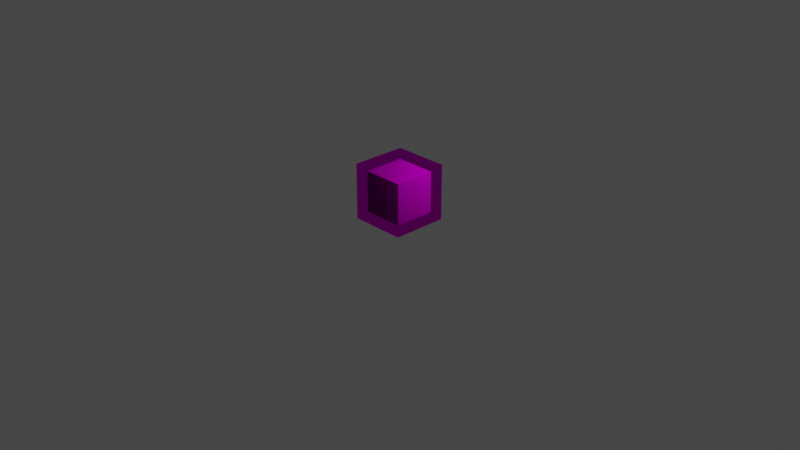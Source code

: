 # Source: EnemyGoo.blend  (saved by Blender 2.90.8; exported with 4.5.12 LTS)
import bpy
from mathutils import Matrix  # noqa: F401  (used for matrix-valued properties, if any)

bpy.ops.wm.read_factory_settings(use_empty=True)
scene = bpy.context.scene
scene.name = 'Scene'

# ---- collections
col_collection = bpy.data.collections.new('Collection'); scene.collection.children.link(col_collection)

# ---- images (referenced by path relative to the original .blend; pixels are not part of the script)
import os
ASSET_DIR = os.environ.get("B2B_ASSET_DIR", "")  # directory of the original .blend (textures are referenced by path, not embedded)
HERE = os.path.dirname(os.path.abspath(__file__))  # packed textures are extracted next to this script under _unpacked/

def load_image(name, relpath, width, height, colorspace="sRGB"):
    """Load a texture the original file referenced (path relative to the .blend, or extracted next to this script)."""
    p = next((c for c in (os.path.join(HERE, relpath), os.path.join(ASSET_DIR, relpath)) if relpath and os.path.exists(c)), "")
    if p:
        img = bpy.data.images.load(p, check_existing=True)
        img.name = name
    else:  # same state as the original file: an image datablock whose file is absent (Cycles renders it pink)
        img = bpy.data.images.new(name, width, height)
        img.source = "FILE"
        img.filepath = "//" + (relpath or name)
    img.colorspace_settings.name = colorspace
    return img
img_enemyhead = load_image('EnemyHead', 'EnemyHead.png', 1024, 1024, 'sRGB')
img_enemygoo_png = load_image('EnemyGoo.png', 'EnemyGoo.png', 1024, 1024, 'sRGB')

# ---- materials (node trees are filled in below, after node groups)
mat_enemyhead = bpy.data.materials.new('EnemyHead')
mat_enemyhead.alpha_threshold = 0.0
mat_enemyhead.use_transparent_shadow = False
mat_enemyhead.preview_render_type = 'CUBE'
mat_enemyhead.line_color = (0.0, 0.0, 0.0, 1.0)
mat_outergoo = bpy.data.materials.new('OuterGoo')
mat_outergoo.surface_render_method = 'BLENDED'
mat_outergoo.blend_method = 'BLEND'
mat_outergoo.preview_render_type = 'FLAT'

# ---- material node trees
mat_enemyhead.use_nodes = True; mat_enemyhead.node_tree.nodes.clear()
_N = mat_enemyhead.node_tree.nodes; _L = mat_enemyhead.node_tree.links
n0 = _N.new('ShaderNodeOutputMaterial'); n0.name = 'Material Output'; n0.location = (300, 300)
n1 = _N.new('ShaderNodeBsdfPrincipled'); n1.name = 'Principled BSDF'; n1.location = (10, 300)
n1.distribution = 'GGX'
n1.subsurface_method = 'BURLEY'
n1.inputs[2].default_value = 0.4
n1.inputs[3].default_value = 1.45
n1.inputs[27].default_value = (0.0, 0.0, 0.0, 1.0)
n1.inputs[28].default_value = 1.0
n2 = _N.new('ShaderNodeTexImage'); n2.name = 'Image Texture'; n2.location = (-280, 280)
n2.image = img_enemyhead
n2.extension = 'CLIP'
_L.new(n1.outputs[0], n0.inputs[0])
_L.new(n2.outputs[0], n1.inputs[0])
n0.is_active_output = True
mat_outergoo.use_nodes = True; mat_outergoo.node_tree.nodes.clear()
_N = mat_outergoo.node_tree.nodes; _L = mat_outergoo.node_tree.links
n0 = _N.new('ShaderNodeOutputMaterial'); n0.name = 'Material Output'; n0.location = (300, 300)
n0.target = 'CYCLES'
n1 = _N.new('ShaderNodeTexImage'); n1.name = 'Image Texture'; n1.location = (-280, 280)
n1.image = img_enemygoo_png
n2 = _N.new('ShaderNodeBsdfTransparent'); n2.name = 'Transparent BSDF'; n2.location = (10, 300)
n3 = _N.new('ShaderNodeOutputMaterial'); n3.name = 'Material Output.001'; n3.location = (0, 0)
n3.target = 'EEVEE'
n4 = _N.new('ShaderNodeMixShader'); n4.name = 'Mix Shader'; n4.location = (0, 0)
n4.label = 'Disable Shadow'
n4.hide = True
n5 = _N.new('ShaderNodeLightPath'); n5.name = 'Light Path'; n5.location = (0, 0)
n5.hide = True
n6 = _N.new('ShaderNodeBsdfTransparent'); n6.name = 'Transparent BSDF.001'; n6.location = (0, 0)
n6.hide = True
_L.new(n2.outputs[0], n0.inputs[0])
_L.new(n1.outputs[0], n2.inputs[0])
_L.new(n2.outputs[0], n4.inputs[1])
_L.new(n4.outputs[0], n3.inputs[0])
_L.new(n5.outputs[1], n4.inputs[0])
_L.new(n6.outputs[0], n4.inputs[2])
n0.is_active_output = True

# ---- world
world_world = bpy.data.worlds.new('World'); scene.world = world_world
world_world.use_nodes = True; world_world.node_tree.nodes.clear()
_N = world_world.node_tree.nodes; _L = world_world.node_tree.links
n0 = _N.new('ShaderNodeOutputWorld'); n0.name = 'World Output'; n0.location = (300, 300)
n1 = _N.new('ShaderNodeBackground'); n1.name = 'Background'; n1.location = (10, 300)
n1.inputs[0].default_value = (0.05088, 0.05088, 0.05088, 1.0)
_L.new(n1.outputs[0], n0.inputs[0])
n0.is_active_output = True
world_world.color = (0.05088, 0.05088, 0.05088)
world_world.use_sun_shadow = False
world_world.sun_shadow_jitter_overblur = 0.0

# ---- cameras
cam_camera = bpy.data.cameras.new('Camera')
cam_camera.clip_end = 100.0
cam_camera.ortho_scale = 7.314

# ---- lights
light_light = bpy.data.lights.new('Light', 'POINT')
light_light.transmission_factor = 0.0
light_light.energy = 1000.0
light_light.shadow_soft_size = 0.1
light_light.shadow_maximum_resolution = 0.006
light_light.use_absolute_resolution = True

# ---- meshes
me_cube = bpy.data.meshes.new('Cube')
me_cube.from_pydata([(1.0, 1.0, 1.0), (1.0, 1.0, -1.0), (1.0, -1.0, 1.0), (1.0, -1.0, -1.0), (-1.0, 1.0, 1.0), (-1.0, 1.0, -1.0), (-1.0, -1.0, 1.0), (-1.0, -1.0, -1.0), (-1.0, 0.5, -1.0), (-1.0, 0.0, -1.0), (-1.0, -0.5, -1.0), (0.5, 1.0, -1.0), (0.0, 1.0, -1.0), (-0.5, 1.0, -1.0), (1.0, 1.0, 0.5), (1.0, 1.0, 0.0), (1.0, 1.0, -0.5), (-1.0, -1.0, -0.5), (-1.0, -1.0, 0.0), (-1.0, -1.0, 0.5), (1.0, -1.0, 0.5), (1.0, -1.0, 0.0), (1.0, -1.0, -0.5), (-1.0, 1.0, 0.5), (-1.0, 1.0, 0.0), (-1.0, 1.0, -0.5), (0.5, -1.0, 1.0), (0.0, -1.0, 1.0), (-0.5, -1.0, 1.0), (1.0, 0.5, 1.0), (1.0, 0.0, 1.0), (1.0, -0.5, 1.0), (-0.5, -1.0, -1.0), (0.0, -1.0, -1.0), (0.5, -1.0, -1.0), (-1.0, -0.5, 1.0), (-1.0, 0.0, 1.0), (-1.0, 0.5, 1.0), (-0.5, 1.0, 1.0), (0.0, 1.0, 1.0), (0.5, 1.0, 1.0), (1.0, -0.5, -1.0), (1.0, 0.0, -1.0), (1.0, 0.5, -1.0), (0.5, 0.5, 1.0), (-2.98e-08, 0.5, 1.0), (-0.5, 0.5, 1.0), (0.5, 1.49e-08, 1.0), (-2.98e-08, 2.98e-08, 1.0), (-0.5, 2.98e-08, 1.0), (0.5, -0.5, 1.0), (0.0, -0.5, 1.0), (-0.5, -0.5, 1.0), (0.5, -1.0, -0.5), (0.5, -1.0, 2.98e-08), (0.5, -1.0, 0.5), (1.49e-08, -1.0, -0.5), (2.98e-08, -1.0, 2.98e-08), (2.98e-08, -1.0, 0.5), (-0.5, -1.0, -0.5), (-0.5, -1.0, 0.0), (-0.5, -1.0, 0.5), (-1.0, -0.5, -0.5), (-1.0, -0.5, 2.98e-08), (-1.0, -0.5, 0.5), (-1.0, -1.49e-08, -0.5), (-1.0, -2.98e-08, 2.98e-08), (-1.0, -2.98e-08, 0.5), (-1.0, 0.5, -0.5), (-1.0, 0.5, 0.0), (-1.0, 0.5, 0.5), (-0.5, 0.5, -1.0), (2.98e-08, 0.5, -1.0), (0.5, 0.5, -1.0), (-0.5, 1.49e-08, -1.0), (2.98e-08, 2.98e-08, -1.0), (0.5, 2.98e-08, -1.0), (-0.5, -0.5, -1.0), (0.0, -0.5, -1.0), (0.5, -0.5, -1.0), (1.0, 0.5, -0.5), (1.0, 0.5, 2.98e-08), (1.0, 0.5, 0.5), (1.0, 1.49e-08, -0.5), (1.0, 2.98e-08, 2.98e-08), (1.0, 2.98e-08, 0.5), (1.0, -0.5, -0.5), (1.0, -0.5, 0.0), (1.0, -0.5, 0.5), (-0.5, 1.0, -0.5), (-0.5, 1.0, 2.98e-08), (-0.5, 1.0, 0.5), (-1.49e-08, 1.0, -0.5), (-2.98e-08, 1.0, 2.98e-08), (-2.98e-08, 1.0, 0.5), (0.5, 1.0, -0.5), (0.5, 1.0, 0.0), (0.5, 1.0, 0.5), (0.7427, 0.7427, 0.7427), (0.7427, 0.7427, -0.7427), (0.7427, -0.7427, 0.7427), (0.7427, -0.7427, -0.7427), (-0.7427, 0.7427, 0.7427), (-0.7427, 0.7427, -0.7427), (-0.7427, -0.7427, 0.7427), (-0.7427, -0.7427, -0.7427), (-0.7427, 0.3713, -0.7427), (-0.7427, -2.191e-09, -0.7427), (-0.7427, -0.3713, -0.7427), (0.3713, 0.7427, -0.7427), (3.13e-10, 0.7427, -0.7427), (-0.3713, 0.7427, -0.7427), (0.7427, 0.7427, 0.3713), (0.7427, 0.7427, 2.191e-09), (0.7427, 0.7427, -0.3713), (-0.7427, -0.7427, -0.3713), (-0.7427, -0.7427, 2.191e-09), (-0.7427, -0.7427, 0.3713), (0.7427, -0.7427, 0.3713), (0.7427, -0.7427, 2.191e-09), (0.7427, -0.7427, -0.3713), (-0.7427, 0.7427, 0.3713), (-0.7427, 0.7427, 2.191e-09), (-0.7427, 0.7427, -0.3713), (0.3713, -0.7427, 0.7427), (3.13e-10, -0.7427, 0.7427), (-0.3713, -0.7427, 0.7427), (0.7427, 0.3713, 0.7427), (0.7427, -2.191e-09, 0.7427), (0.7427, -0.3713, 0.7427), (-0.3713, -0.7427, -0.7427), (3.13e-10, -0.7427, -0.7427), (0.3713, -0.7427, -0.7427), (-0.7427, -0.3713, 0.7427), (-0.7427, -2.191e-09, 0.7427), (-0.7427, 0.3713, 0.7427), (-0.3713, 0.7427, 0.7427), (3.13e-10, 0.7427, 0.7427), (0.3713, 0.7427, 0.7427), (0.7427, -0.3713, -0.7427), (0.7427, -2.191e-09, -0.7427), (0.7427, 0.3713, -0.7427), (0.3713, 0.3713, 0.7427), (-2.182e-08, 0.3713, 0.7427), (-0.3713, 0.3713, 0.7427), (0.3713, 8.876e-09, 0.7427), (-2.182e-08, 1.994e-08, 0.7427), (-0.3713, 1.994e-08, 0.7427), (0.3713, -0.3713, 0.7427), (3.13e-10, -0.3713, 0.7427), (-0.3713, -0.3713, 0.7427), (0.3713, -0.7427, -0.3713), (0.3713, -0.7427, 2.433e-08), (0.3713, -0.7427, 0.3713), (1.138e-08, -0.7427, -0.3713), (2.245e-08, -0.7427, 2.433e-08), (2.245e-08, -0.7427, 0.3713), (-0.3713, -0.7427, -0.3713), (-0.3713, -0.7427, 2.191e-09), (-0.3713, -0.7427, 0.3713), (-0.7427, -0.3713, -0.3713), (-0.7427, -0.3713, 2.433e-08), (-0.7427, -0.3713, 0.3713), (-0.7427, -1.326e-08, -0.3713), (-0.7427, -2.433e-08, 2.433e-08), (-0.7427, -2.433e-08, 0.3713), (-0.7427, 0.3713, -0.3713), (-0.7427, 0.3713, 2.191e-09), (-0.7427, 0.3713, 0.3713), (-0.3713, 0.3713, -0.7427), (2.245e-08, 0.3713, -0.7427), (0.3713, 0.3713, -0.7427), (-0.3713, 8.876e-09, -0.7427), (2.245e-08, 1.994e-08, -0.7427), (0.3713, 1.994e-08, -0.7427), (-0.3713, -0.3713, -0.7427), (3.13e-10, -0.3713, -0.7427), (0.3713, -0.3713, -0.7427), (0.7427, 0.3713, -0.3713), (0.7427, 0.3713, 2.433e-08), (0.7427, 0.3713, 0.3713), (0.7427, 8.876e-09, -0.3713), (0.7427, 1.994e-08, 2.433e-08), (0.7427, 1.994e-08, 0.3713), (0.7427, -0.3713, -0.3713), (0.7427, -0.3713, 2.191e-09), (0.7427, -0.3713, 0.3713), (-0.3713, 0.7427, -0.3713), (-0.3713, 0.7427, 2.433e-08), (-0.3713, 0.7427, 0.3713), (-1.075e-08, 0.7427, -0.3713), (-2.182e-08, 0.7427, 2.433e-08), (-2.182e-08, 0.7427, 0.3713), (0.3713, 0.7427, -0.3713), (0.3713, 0.7427, 2.191e-09), (0.3713, 0.7427, 0.3713)], [], [(44, 45, 48, 47), (45, 46, 49, 48), (47, 48, 51, 50), (48, 49, 52, 51), (0, 40, 44, 29), (40, 39, 45, 44), (39, 38, 46, 45), (38, 4, 37, 46), (46, 37, 36, 49), (49, 36, 35, 52), (52, 35, 6, 28), (51, 52, 28, 27), (50, 51, 27, 26), (31, 50, 26, 2), (30, 47, 50, 31), (29, 44, 47, 30), (53, 54, 57, 56), (54, 55, 58, 57), (56, 57, 60, 59), (57, 58, 61, 60), (3, 22, 53, 34), (22, 21, 54, 53), (21, 20, 55, 54), (20, 2, 26, 55), (55, 26, 27, 58), (58, 27, 28, 61), (61, 28, 6, 19), (60, 61, 19, 18), (59, 60, 18, 17), (32, 59, 17, 7), (33, 56, 59, 32), (34, 53, 56, 33), (62, 63, 66, 65), (63, 64, 67, 66), (65, 66, 69, 68), (66, 67, 70, 69), (7, 17, 62, 10), (17, 18, 63, 62), (18, 19, 64, 63), (19, 6, 35, 64), (64, 35, 36, 67), (67, 36, 37, 70), (70, 37, 4, 23), (69, 70, 23, 24), (68, 69, 24, 25), (8, 68, 25, 5), (9, 65, 68, 8), (10, 62, 65, 9), (71, 72, 75, 74), (72, 73, 76, 75), (74, 75, 78, 77), (75, 76, 79, 78), (5, 13, 71, 8), (13, 12, 72, 71), (12, 11, 73, 72), (11, 1, 43, 73), (73, 43, 42, 76), (76, 42, 41, 79), (79, 41, 3, 34), (78, 79, 34, 33), (77, 78, 33, 32), (10, 77, 32, 7), (9, 74, 77, 10), (8, 71, 74, 9), (80, 81, 84, 83), (81, 82, 85, 84), (83, 84, 87, 86), (84, 85, 88, 87), (1, 16, 80, 43), (16, 15, 81, 80), (15, 14, 82, 81), (14, 0, 29, 82), (82, 29, 30, 85), (85, 30, 31, 88), (88, 31, 2, 20), (87, 88, 20, 21), (86, 87, 21, 22), (41, 86, 22, 3), (42, 83, 86, 41), (43, 80, 83, 42), (89, 90, 93, 92), (90, 91, 94, 93), (92, 93, 96, 95), (93, 94, 97, 96), (5, 25, 89, 13), (25, 24, 90, 89), (24, 23, 91, 90), (23, 4, 38, 91), (91, 38, 39, 94), (94, 39, 40, 97), (97, 40, 0, 14), (96, 97, 14, 15), (95, 96, 15, 16), (11, 95, 16, 1), (12, 92, 95, 11), (13, 89, 92, 12), (142, 143, 146, 145), (143, 144, 147, 146), (145, 146, 149, 148), (146, 147, 150, 149), (98, 138, 142, 127), (138, 137, 143, 142), (137, 136, 144, 143), (136, 102, 135, 144), (144, 135, 134, 147), (147, 134, 133, 150), (150, 133, 104, 126), (149, 150, 126, 125), (148, 149, 125, 124), (129, 148, 124, 100), (128, 145, 148, 129), (127, 142, 145, 128), (151, 152, 155, 154), (152, 153, 156, 155), (154, 155, 158, 157), (155, 156, 159, 158), (101, 120, 151, 132), (120, 119, 152, 151), (119, 118, 153, 152), (118, 100, 124, 153), (153, 124, 125, 156), (156, 125, 126, 159), (159, 126, 104, 117), (158, 159, 117, 116), (157, 158, 116, 115), (130, 157, 115, 105), (131, 154, 157, 130), (132, 151, 154, 131), (160, 161, 164, 163), (161, 162, 165, 164), (163, 164, 167, 166), (164, 165, 168, 167), (105, 115, 160, 108), (115, 116, 161, 160), (116, 117, 162, 161), (117, 104, 133, 162), (162, 133, 134, 165), (165, 134, 135, 168), (168, 135, 102, 121), (167, 168, 121, 122), (166, 167, 122, 123), (106, 166, 123, 103), (107, 163, 166, 106), (108, 160, 163, 107), (169, 170, 173, 172), (170, 171, 174, 173), (172, 173, 176, 175), (173, 174, 177, 176), (103, 111, 169, 106), (111, 110, 170, 169), (110, 109, 171, 170), (109, 99, 141, 171), (171, 141, 140, 174), (174, 140, 139, 177), (177, 139, 101, 132), (176, 177, 132, 131), (175, 176, 131, 130), (108, 175, 130, 105), (107, 172, 175, 108), (106, 169, 172, 107), (178, 179, 182, 181), (179, 180, 183, 182), (181, 182, 185, 184), (182, 183, 186, 185), (99, 114, 178, 141), (114, 113, 179, 178), (113, 112, 180, 179), (112, 98, 127, 180), (180, 127, 128, 183), (183, 128, 129, 186), (186, 129, 100, 118), (185, 186, 118, 119), (184, 185, 119, 120), (139, 184, 120, 101), (140, 181, 184, 139), (141, 178, 181, 140), (187, 188, 191, 190), (188, 189, 192, 191), (190, 191, 194, 193), (191, 192, 195, 194), (103, 123, 187, 111), (123, 122, 188, 187), (122, 121, 189, 188), (121, 102, 136, 189), (189, 136, 137, 192), (192, 137, 138, 195), (195, 138, 98, 112), (194, 195, 112, 113), (193, 194, 113, 114), (109, 193, 114, 99), (110, 190, 193, 109), (111, 187, 190, 110)])
me_cube.polygons.foreach_set('material_index', [1, 1, 1, 1, 1, 1, 1, 1, 1, 1, 1, 1, 1, 1, 1, 1, 1, 1, 1, 1, 1, 1, 1, 1, 1, 1, 1, 1, 1, 1, 1, 1, 1, 1, 1, 1, 1, 1, 1, 1, 1, 1, 1, 1, 1, 1, 1, 1, 1, 1, 1, 1, 1, 1, 1, 1, 1, 1, 1, 1, 1, 1, 1, 1, 1, 1, 1, 1, 1, 1, 1, 1, 1, 1, 1, 1, 1, 1, 1, 1, 1, 1, 1, 1, 1, 1, 1, 1, 1, 1, 1, 1, 1, 1, 1, 1, 0, 0, 0, 0, 0, 0, 0, 0, 0, 0, 0, 0, 0, 0, 0, 0, 0, 0, 0, 0, 0, 0, 0, 0, 0, 0, 0, 0, 0, 0, 0, 0, 0, 0, 0, 0, 0, 0, 0, 0, 0, 0, 0, 0, 0, 0, 0, 0, 0, 0, 0, 0, 0, 0, 0, 0, 0, 0, 0, 0, 0, 0, 0, 0, 0, 0, 0, 0, 0, 0, 0, 0, 0, 0, 0, 0, 0, 0, 0, 0, 0, 0, 0, 0, 0, 0, 0, 0, 0, 0, 0, 0, 0, 0, 0, 0])
_uv = me_cube.uv_layers.new(name='UVMap')
_uv.uv.foreach_set('vector', [0.6875, 0.5625, 0.75, 0.5625, 0.75, 0.625, 0.6875, 0.625, 0.75, 0.5625, 0.8125, 0.5625, 0.8125, 0.625, 0.75, 0.625, 0.6875, 0.625, 0.75, 0.625, 0.75, 0.6875, 0.6875, 0.6875, 0.75, 0.625, 0.8125, 0.625, 0.8125, 0.6875, 0.75, 0.6875, 0.625, 0.5, 0.6875, 0.5, 0.6875, 0.5625, 0.625, 0.5625, 0.6875, 0.5, 0.75, 0.5, 0.75, 0.5625, 0.6875, 0.5625, 0.75, 0.5, 0.8125, 0.5, 0.8125, 0.5625, 0.75, 0.5625, 0.8125, 0.5, 0.875, 0.5, 0.875, 0.5625, 0.8125, 0.5625, 0.8125, 0.5625, 0.875, 0.5625, 0.875, 0.625, 0.8125, 0.625, 0.8125, 0.625, 0.875, 0.625, 0.875, 0.6875, 0.8125, 0.6875, 0.8125, 0.6875, 0.875, 0.6875, 0.875, 0.75, 0.8125, 0.75, 0.75, 0.6875, 0.8125, 0.6875, 0.8125, 0.75, 0.75, 0.75, 0.6875, 0.6875, 0.75, 0.6875, 0.75, 0.75, 0.6875, 0.75, 0.625, 0.6875, 0.6875, 0.6875, 0.6875, 0.75, 0.625, 0.75, 0.625, 0.625, 0.6875, 0.625, 0.6875, 0.6875, 0.625, 0.6875, 0.625, 0.5625, 0.6875, 0.5625, 0.6875, 0.625, 0.625, 0.625, 0.4375, 0.8125, 0.5, 0.8125, 0.5, 0.875, 0.4375, 0.875, 0.5, 0.8125, 0.5625, 0.8125, 0.5625, 0.875, 0.5, 0.875, 0.4375, 0.875, 0.5, 0.875, 0.5, 0.9375, 0.4375, 0.9375, 0.5, 0.875, 0.5625, 0.875, 0.5625, 0.9375, 0.5, 0.9375, 0.375, 0.75, 0.4375, 0.75, 0.4375, 0.8125, 0.375, 0.8125, 0.4375, 0.75, 0.5, 0.75, 0.5, 0.8125, 0.4375, 0.8125, 0.5, 0.75, 0.5625, 0.75, 0.5625, 0.8125, 0.5, 0.8125, 0.5625, 0.75, 0.625, 0.75, 0.625, 0.8125, 0.5625, 0.8125, 0.5625, 0.8125, 0.625, 0.8125, 0.625, 0.875, 0.5625, 0.875, 0.5625, 0.875, 0.625, 0.875, 0.625, 0.9375, 0.5625, 0.9375, 0.5625, 0.9375, 0.625, 0.9375, 0.625, 1.0, 0.5625, 1.0, 0.5, 0.9375, 0.5625, 0.9375, 0.5625, 1.0, 0.5, 1.0, 0.4375, 0.9375, 0.5, 0.9375, 0.5, 1.0, 0.4375, 1.0, 0.375, 0.9375, 0.4375, 0.9375, 0.4375, 1.0, 0.375, 1.0, 0.375, 0.875, 0.4375, 0.875, 0.4375, 0.9375, 0.375, 0.9375, 0.375, 0.8125, 0.4375, 0.8125, 0.4375, 0.875, 0.375, 0.875, 0.4375, 0.0625, 0.5, 0.0625, 0.5, 0.125, 0.4375, 0.125, 0.5, 0.0625, 0.5625, 0.0625, 0.5625, 0.125, 0.5, 0.125, 0.4375, 0.125, 0.5, 0.125, 0.5, 0.1875, 0.4375, 0.1875, 0.5, 0.125, 0.5625, 0.125, 0.5625, 0.1875, 0.5, 0.1875, 0.375, 0.0, 0.4375, 0.0, 0.4375, 0.0625, 0.375, 0.0625, 0.4375, 0.0, 0.5, 0.0, 0.5, 0.0625, 0.4375, 0.0625, 0.5, 0.0, 0.5625, 0.0, 0.5625, 0.0625, 0.5, 0.0625, 0.5625, 0.0, 0.625, 0.0, 0.625, 0.0625, 0.5625, 0.0625, 0.5625, 0.0625, 0.625, 0.0625, 0.625, 0.125, 0.5625, 0.125, 0.5625, 0.125, 0.625, 0.125, 0.625, 0.1875, 0.5625, 0.1875, 0.5625, 0.1875, 0.625, 0.1875, 0.625, 0.25, 0.5625, 0.25, 0.5, 0.1875, 0.5625, 0.1875, 0.5625, 0.25, 0.5, 0.25, 0.4375, 0.1875, 0.5, 0.1875, 0.5, 0.25, 0.4375, 0.25, 0.375, 0.1875, 0.4375, 0.1875, 0.4375, 0.25, 0.375, 0.25, 0.375, 0.125, 0.4375, 0.125, 0.4375, 0.1875, 0.375, 0.1875, 0.375, 0.0625, 0.4375, 0.0625, 0.4375, 0.125, 0.375, 0.125, 0.1875, 0.5625, 0.25, 0.5625, 0.25, 0.625, 0.1875, 0.625, 0.25, 0.5625, 0.3125, 0.5625, 0.3125, 0.625, 0.25, 0.625, 0.1875, 0.625, 0.25, 0.625, 0.25, 0.6875, 0.1875, 0.6875, 0.25, 0.625, 0.3125, 0.625, 0.3125, 0.6875, 0.25, 0.6875, 0.125, 0.5, 0.1875, 0.5, 0.1875, 0.5625, 0.125, 0.5625, 0.1875, 0.5, 0.25, 0.5, 0.25, 0.5625, 0.1875, 0.5625, 0.25, 0.5, 0.3125, 0.5, 0.3125, 0.5625, 0.25, 0.5625, 0.3125, 0.5, 0.375, 0.5, 0.375, 0.5625, 0.3125, 0.5625, 0.3125, 0.5625, 0.375, 0.5625, 0.375, 0.625, 0.3125, 0.625, 0.3125, 0.625, 0.375, 0.625, 0.375, 0.6875, 0.3125, 0.6875, 0.3125, 0.6875, 0.375, 0.6875, 0.375, 0.75, 0.3125, 0.75, 0.25, 0.6875, 0.3125, 0.6875, 0.3125, 0.75, 0.25, 0.75, 0.1875, 0.6875, 0.25, 0.6875, 0.25, 0.75, 0.1875, 0.75, 0.125, 0.6875, 0.1875, 0.6875, 0.1875, 0.75, 0.125, 0.75, 0.125, 0.625, 0.1875, 0.625, 0.1875, 0.6875, 0.125, 0.6875, 0.125, 0.5625, 0.1875, 0.5625, 0.1875, 0.625, 0.125, 0.625, 0.4375, 0.5625, 0.5, 0.5625, 0.5, 0.625, 0.4375, 0.625, 0.5, 0.5625, 0.5625, 0.5625, 0.5625, 0.625, 0.5, 0.625, 0.4375, 0.625, 0.5, 0.625, 0.5, 0.6875, 0.4375, 0.6875, 0.5, 0.625, 0.5625, 0.625, 0.5625, 0.6875, 0.5, 0.6875, 0.375, 0.5, 0.4375, 0.5, 0.4375, 0.5625, 0.375, 0.5625, 0.4375, 0.5, 0.5, 0.5, 0.5, 0.5625, 0.4375, 0.5625, 0.5, 0.5, 0.5625, 0.5, 0.5625, 0.5625, 0.5, 0.5625, 0.5625, 0.5, 0.625, 0.5, 0.625, 0.5625, 0.5625, 0.5625, 0.5625, 0.5625, 0.625, 0.5625, 0.625, 0.625, 0.5625, 0.625, 0.5625, 0.625, 0.625, 0.625, 0.625, 0.6875, 0.5625, 0.6875, 0.5625, 0.6875, 0.625, 0.6875, 0.625, 0.75, 0.5625, 0.75, 0.5, 0.6875, 0.5625, 0.6875, 0.5625, 0.75, 0.5, 0.75, 0.4375, 0.6875, 0.5, 0.6875, 0.5, 0.75, 0.4375, 0.75, 0.375, 0.6875, 0.4375, 0.6875, 0.4375, 0.75, 0.375, 0.75, 0.375, 0.625, 0.4375, 0.625, 0.4375, 0.6875, 0.375, 0.6875, 0.375, 0.5625, 0.4375, 0.5625, 0.4375, 0.625, 0.375, 0.625, 0.4375, 0.3125, 0.5, 0.3125, 0.5, 0.375, 0.4375, 0.375, 0.5, 0.3125, 0.5625, 0.3125, 0.5625, 0.375, 0.5, 0.375, 0.4375, 0.375, 0.5, 0.375, 0.5, 0.4375, 0.4375, 0.4375, 0.5, 0.375, 0.5625, 0.375, 0.5625, 0.4375, 0.5, 0.4375, 0.375, 0.25, 0.4375, 0.25, 0.4375, 0.3125, 0.375, 0.3125, 0.4375, 0.25, 0.5, 0.25, 0.5, 0.3125, 0.4375, 0.3125, 0.5, 0.25, 0.5625, 0.25, 0.5625, 0.3125, 0.5, 0.3125, 0.5625, 0.25, 0.625, 0.25, 0.625, 0.3125, 0.5625, 0.3125, 0.5625, 0.3125, 0.625, 0.3125, 0.625, 0.375, 0.5625, 0.375, 0.5625, 0.375, 0.625, 0.375, 0.625, 0.4375, 0.5625, 0.4375, 0.5625, 0.4375, 0.625, 0.4375, 0.625, 0.5, 0.5625, 0.5, 0.5, 0.4375, 0.5625, 0.4375, 0.5625, 0.5, 0.5, 0.5, 0.4375, 0.4375, 0.5, 0.4375, 0.5, 0.5, 0.4375, 0.5, 0.375, 0.4375, 0.4375, 0.4375, 0.4375, 0.5, 0.375, 0.5, 0.375, 0.375, 0.4375, 0.375, 0.4375, 0.4375, 0.375, 0.4375, 0.375, 0.3125, 0.4375, 0.3125, 0.4375, 0.375, 0.375, 0.375, 0.4375, 0.5625, 0.4375, 0.625, 0.375, 0.625, 0.375, 0.5625, 0.4375, 0.625, 0.4375, 0.6875, 0.375, 0.6875, 0.375, 0.625, 0.375, 0.5625, 0.375, 0.625, 0.3125, 0.625, 0.3125, 0.5625, 0.375, 0.625, 0.375, 0.6875, 0.3125, 0.6875, 0.3125, 0.625, 0.5, 0.5, 0.5, 0.5625, 0.4375, 0.5625, 0.4375, 0.5, 0.5, 0.5625, 0.5, 0.625, 0.4375, 0.625, 0.4375, 0.5625, 0.5, 0.625, 0.5, 0.6875, 0.4375, 0.6875, 0.4375, 0.625, 0.5, 0.6875, 0.5, 0.75, 0.4375, 0.75, 0.4375, 0.6875, 0.4375, 0.6875, 0.4375, 0.75, 0.375, 0.75, 0.375, 0.6875, 0.375, 0.6875, 0.375, 0.75, 0.3125, 0.75, 0.3125, 0.6875, 0.3125, 0.6875, 0.3125, 0.75, 0.25, 0.75, 0.25, 0.6875, 0.3125, 0.625, 0.3125, 0.6875, 0.25, 0.6875, 0.25, 0.625, 0.3125, 0.5625, 0.3125, 0.625, 0.25, 0.625, 0.25, 0.5625, 0.3125, 0.5, 0.3125, 0.5625, 0.25, 0.5625, 0.25, 0.5, 0.375, 0.5, 0.375, 0.5625, 0.3125, 0.5625, 0.3125, 0.5, 0.4375, 0.5, 0.4375, 0.5625, 0.375, 0.5625, 0.375, 0.5, 0.1876, 0.3125, 0.1876, 0.375, 0.1251, 0.375, 0.1251, 0.3125, 0.1876, 0.375, 0.1876, 0.4375, 0.1251, 0.4375, 0.1251, 0.375, 0.1251, 0.3125, 0.1251, 0.375, 0.06258, 0.375, 0.06258, 0.3125, 0.1251, 0.375, 0.1251, 0.4375, 0.06258, 0.4375, 0.06258, 0.375, 0.25, 0.25, 0.25, 0.3125, 0.1876, 0.3125, 0.1876, 0.25, 0.25, 0.3125, 0.25, 0.375, 0.1876, 0.375, 0.1876, 0.3125, 0.25, 0.375, 0.25, 0.4375, 0.1876, 0.4375, 0.1876, 0.375, 0.25, 0.4375, 0.25, 0.5, 0.1876, 0.5, 0.1876, 0.4375, 0.1876, 0.4375, 0.1876, 0.5, 0.1251, 0.5, 0.1251, 0.4375, 0.1251, 0.4375, 0.1251, 0.5, 0.06258, 0.5, 0.06258, 0.4375, 0.06258, 0.4375, 0.06258, 0.5, 8.659e-05, 0.5, 8.659e-05, 0.4375, 0.06258, 0.375, 0.06258, 0.4375, 8.659e-05, 0.4375, 8.659e-05, 0.375, 0.06258, 0.3125, 0.06258, 0.375, 8.659e-05, 0.375, 8.659e-05, 0.3125, 0.06258, 0.25, 0.06258, 0.3125, 8.659e-05, 0.3125, 8.659e-05, 0.25, 0.1251, 0.25, 0.1251, 0.3125, 0.06258, 0.3125, 0.06258, 0.25, 0.1876, 0.25, 0.1876, 0.3125, 0.1251, 0.3125, 0.1251, 0.25, 0.9374, 0.3125, 0.9374, 0.375, 0.8749, 0.375, 0.8749, 0.3125, 0.9374, 0.375, 0.9374, 0.4375, 0.8749, 0.4375, 0.8749, 0.375, 0.8749, 0.3125, 0.8749, 0.375, 0.8124, 0.375, 0.8124, 0.3125, 0.8749, 0.375, 0.8749, 0.4375, 0.8124, 0.4375, 0.8124, 0.375, 0.9999, 0.25, 0.9999, 0.3125, 0.9374, 0.3125, 0.9374, 0.25, 0.9999, 0.3125, 0.9999, 0.375, 0.9374, 0.375, 0.9374, 0.3125, 0.9999, 0.375, 0.9999, 0.4375, 0.9374, 0.4375, 0.9374, 0.375, 0.9999, 0.4375, 0.9999, 0.5, 0.9374, 0.5, 0.9374, 0.4375, 0.9374, 0.4375, 0.9374, 0.5, 0.8749, 0.5, 0.8749, 0.4375, 0.8749, 0.4375, 0.8749, 0.5, 0.8124, 0.5, 0.8124, 0.4375, 0.8124, 0.4375, 0.8124, 0.5, 0.75, 0.5, 0.75, 0.4375, 0.8124, 0.375, 0.8124, 0.4375, 0.75, 0.4375, 0.75, 0.375, 0.8124, 0.3125, 0.8124, 0.375, 0.75, 0.375, 0.75, 0.3125, 0.8124, 0.25, 0.8124, 0.3125, 0.75, 0.3125, 0.75, 0.25, 0.8749, 0.25, 0.8749, 0.3125, 0.8124, 0.3125, 0.8124, 0.25, 0.9374, 0.25, 0.9374, 0.3125, 0.8749, 0.3125, 0.8749, 0.25, 0.4375, 0.06258, 0.4375, 0.1251, 0.375, 0.1251, 0.375, 0.06258, 0.4375, 0.1251, 0.4375, 0.1876, 0.375, 0.1876, 0.375, 0.1251, 0.375, 0.06258, 0.375, 0.1251, 0.3125, 0.1251, 0.3125, 0.06258, 0.375, 0.1251, 0.375, 0.1876, 0.3125, 0.1876, 0.3125, 0.1251, 0.5, 8.659e-05, 0.5, 0.06258, 0.4375, 0.06258, 0.4375, 8.659e-05, 0.5, 0.06258, 0.5, 0.1251, 0.4375, 0.1251, 0.4375, 0.06258, 0.5, 0.1251, 0.5, 0.1876, 0.4375, 0.1876, 0.4375, 0.1251, 0.5, 0.1876, 0.5, 0.25, 0.4375, 0.25, 0.4375, 0.1876, 0.4375, 0.1876, 0.4375, 0.25, 0.375, 0.25, 0.375, 0.1876, 0.375, 0.1876, 0.375, 0.25, 0.3125, 0.25, 0.3125, 0.1876, 0.3125, 0.1876, 0.3125, 0.25, 0.25, 0.25, 0.25, 0.1876, 0.3125, 0.1251, 0.3125, 0.1876, 0.25, 0.1876, 0.25, 0.1251, 0.3125, 0.06258, 0.3125, 0.1251, 0.25, 0.1251, 0.25, 0.06258, 0.3125, 8.659e-05, 0.3125, 0.06258, 0.25, 0.06258, 0.25, 8.659e-05, 0.375, 8.659e-05, 0.375, 0.06258, 0.3125, 0.06258, 0.3125, 8.659e-05, 0.4375, 8.659e-05, 0.4375, 0.06258, 0.375, 0.06258, 0.375, 8.659e-05, 0.4375, 0.3125, 0.4375, 0.375, 0.375, 0.375, 0.375, 0.3125, 0.4375, 0.375, 0.4375, 0.4375, 0.375, 0.4375, 0.375, 0.375, 0.375, 0.3125, 0.375, 0.375, 0.3125, 0.375, 0.3125, 0.3125, 0.375, 0.375, 0.375, 0.4375, 0.3125, 0.4375, 0.3125, 0.375, 0.5, 0.25, 0.5, 0.3125, 0.4375, 0.3125, 0.4375, 0.25, 0.5, 0.3125, 0.5, 0.375, 0.4375, 0.375, 0.4375, 0.3125, 0.5, 0.375, 0.5, 0.4375, 0.4375, 0.4375, 0.4375, 0.375, 0.5, 0.4375, 0.5, 0.5, 0.4375, 0.5, 0.4375, 0.4375, 0.4375, 0.4375, 0.4375, 0.5, 0.375, 0.5, 0.375, 0.4375, 0.375, 0.4375, 0.375, 0.5, 0.3125, 0.5, 0.3125, 0.4375, 0.3125, 0.4375, 0.3125, 0.5, 0.25, 0.5, 0.25, 0.4375, 0.3125, 0.375, 0.3125, 0.4375, 0.25, 0.4375, 0.25, 0.375, 0.3125, 0.3125, 0.3125, 0.375, 0.25, 0.375, 0.25, 0.3125, 0.3125, 0.25, 0.3125, 0.3125, 0.25, 0.3125, 0.25, 0.25, 0.375, 0.25, 0.375, 0.3125, 0.3125, 0.3125, 0.3125, 0.25, 0.4375, 0.25, 0.4375, 0.3125, 0.375, 0.3125, 0.375, 0.25, 0.6875, 0.3125, 0.6875, 0.375, 0.625, 0.375, 0.625, 0.3125, 0.6875, 0.375, 0.6875, 0.4375, 0.625, 0.4375, 0.625, 0.375, 0.625, 0.3125, 0.625, 0.375, 0.5625, 0.375, 0.5625, 0.3125, 0.625, 0.375, 0.625, 0.4375, 0.5625, 0.4375, 0.5625, 0.375, 0.75, 0.25, 0.75, 0.3125, 0.6875, 0.3125, 0.6875, 0.25, 0.75, 0.3125, 0.75, 0.375, 0.6875, 0.375, 0.6875, 0.3125, 0.75, 0.375, 0.75, 0.4375, 0.6875, 0.4375, 0.6875, 0.375, 0.75, 0.4375, 0.75, 0.5, 0.6875, 0.5, 0.6875, 0.4375, 0.6875, 0.4375, 0.6875, 0.5, 0.625, 0.5, 0.625, 0.4375, 0.625, 0.4375, 0.625, 0.5, 0.5625, 0.5, 0.5625, 0.4375, 0.5625, 0.4375, 0.5625, 0.5, 0.5, 0.5, 0.5, 0.4375, 0.5625, 0.375, 0.5625, 0.4375, 0.5, 0.4375, 0.5, 0.375, 0.5625, 0.3125, 0.5625, 0.375, 0.5, 0.375, 0.5, 0.3125, 0.5625, 0.25, 0.5625, 0.3125, 0.5, 0.3125, 0.5, 0.25, 0.625, 0.25, 0.625, 0.3125, 0.5625, 0.3125, 0.5625, 0.25, 0.6875, 0.25, 0.6875, 0.3125, 0.625, 0.3125, 0.625, 0.25])
me_cube.materials.append(mat_enemyhead)
me_cube.materials.append(mat_outergoo)
me_cube.use_remesh_preserve_volume = False
me_cube.use_remesh_preserve_attributes = False
me_cube.use_mirror_vertex_groups = False
me_cube.update()

# ---- objects
ob_enemycube = bpy.data.objects.new('EnemyCube', me_cube)
ob_light = bpy.data.objects.new('Light', light_light)
ob_camera = bpy.data.objects.new('Camera', cam_camera)

# ---- transforms, parenting, visibility, modifiers, constraints
ob_enemycube.location = (0.0, 0.0, 0.3)
ob_enemycube.scale = (0.3, 0.3, 0.3)
ob_enemycube.lock_rotations_4d = False
ob_enemycube.empty_display_type = 'ARROWS'
ob_enemycube.lineart.crease_threshold = 0.0
ob_light.location = (4.076, 1.005, 5.904)
ob_light.rotation_euler = (0.6503, 0.05522, 1.866)
ob_light.lock_rotations_4d = False
ob_light.empty_display_type = 'ARROWS'
ob_light.color = (0.0, 0.0, 0.0, 0.0)
ob_light.lineart.crease_threshold = 0.0
ob_camera.location = (7.359, -6.926, 4.958)
ob_camera.rotation_euler = (1.109, 0.0, 0.8149)
ob_camera.lock_rotations_4d = False
ob_camera.empty_display_type = 'ARROWS'
ob_camera.color = (0.0, 0.0, 0.0, 0.0)
ob_camera.display_type = 'WIRE'
ob_camera.lineart.crease_threshold = 0.0

# ---- collection membership
col_collection.objects.link(ob_enemycube)
col_collection.objects.link(ob_light)
col_collection.objects.link(ob_camera)

# ---- scene / render settings (as saved in the file)
scene.camera = ob_camera
scene.frame_start = 1; scene.frame_end = 250; scene.frame_set(1)
scene.render.engine = 'BLENDER_EEVEE_NEXT'
scene.cycles.use_denoising = False
scene.cycles.samples = 128
scene.cycles.sampling_pattern = 'TABULATED_SOBOL'
scene.cycles.use_adaptive_sampling = False
scene.cycles.use_light_tree = False
scene.view_settings.view_transform = 'Filmic'
bpy.context.view_layer.update()
